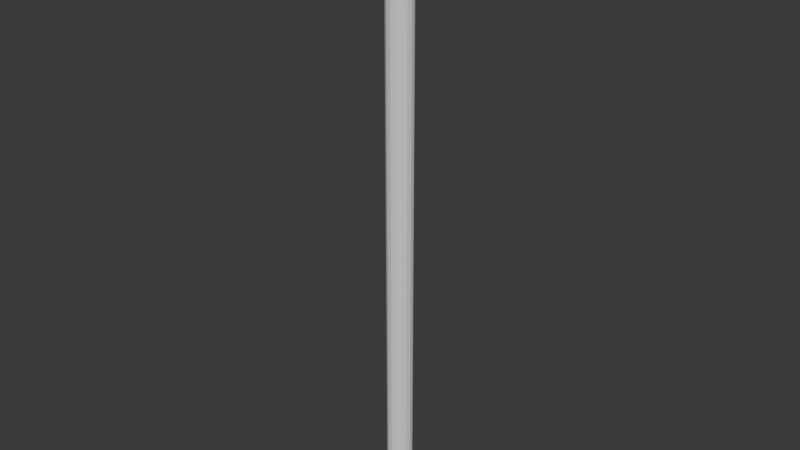 # Source: PILLAR_da_long_way.blend  (saved by Blender 4.4.32; exported with 4.5.12 LTS)
import bpy
from mathutils import Matrix  # noqa: F401  (used for matrix-valued properties, if any)

bpy.ops.wm.read_factory_settings(use_empty=True)
scene = bpy.context.scene
scene.name = 'Scene'

# ---- collections
col_collection = bpy.data.collections.new('Collection'); scene.collection.children.link(col_collection)

# ---- world
world_world = bpy.data.worlds.new('World'); scene.world = world_world
world_world.use_nodes = True; world_world.node_tree.nodes.clear()
_N = world_world.node_tree.nodes; _L = world_world.node_tree.links
n0 = _N.new('ShaderNodeOutputWorld'); n0.name = 'World Output'; n0.location = (300, 300)
n1 = _N.new('ShaderNodeBackground'); n1.name = 'Background'; n1.location = (10, 300)
n1.inputs[0].default_value = (0.05088, 0.05088, 0.05088, 1.0)
_L.new(n1.outputs[0], n0.inputs[0])
n0.is_active_output = True
world_world.color = (0.05088, 0.05088, 0.05088)
world_world.sun_shadow_jitter_overblur = 0.0

# ---- meshes
me_cylinder = bpy.data.meshes.new('Cylinder')
me_cylinder.from_pydata([(0.0, 1.0, 2.5), (0.0, 1.0, 48.3), (0.3827, 0.9239, 2.5), (0.7071, 0.7071, 2.5), (0.7071, 0.7071, 48.3), (0.9239, 0.3827, 2.5), (1.0, 0.0, 2.5), (1.0, 0.0, 48.3), (0.9239, -0.3827, 2.5), (0.7071, -0.7071, 2.5), (0.7071, -0.7071, 48.3), (0.3827, -0.9239, 2.5), (0.0, -1.0, 2.5), (0.0, -1.0, 48.3), (-0.3827, -0.9239, 2.5), (-0.7071, -0.7071, 2.5), (-0.9239, -0.3827, 2.5), (-1.0, 0.0, 2.5), (-0.9239, 0.3827, 2.5), (-0.9239, 0.3827, 48.3), (-0.7071, 0.7071, 2.5), (-0.3827, 0.9239, 2.5), (-0.3827, 0.9239, 48.3), (2.98e-09, 1.2, 2.3), (0.4592, 1.109, 2.3), (0.8485, 0.8485, 2.3), (1.109, 0.4592, 2.3), (1.2, 4.505e-09, 2.3), (1.109, -0.4592, 2.3), (0.8485, -0.8485, 2.3), (0.4592, -1.109, 2.3), (2.98e-09, -1.2, 2.3), (-0.4592, -1.109, 2.3), (-0.8485, -0.8485, 2.3), (-1.109, -0.4592, 2.3), (-1.2, 4.505e-09, 2.3), (-1.109, 0.4592, 2.3), (-0.8485, 0.8485, 2.3), (-0.4592, 1.109, 2.3), (8.305e-08, 1.05, 1.9), (0.4018, 0.9701, 1.9), (0.7425, 0.7425, 1.9), (0.9701, 0.4018, 1.9), (1.05, 3.912e-09, 1.9), (0.9701, -0.4018, 1.9), (0.7425, -0.7425, 1.9), (0.4018, -0.9701, 1.9), (8.305e-08, -1.05, 1.9), (-0.4018, -0.9701, 1.9), (-0.7425, -0.7425, 1.9), (-0.9701, -0.4018, 1.9), (-1.05, 3.912e-09, 1.9), (-0.9701, 0.4018, 1.9), (-0.7425, 0.7425, 1.9), (-0.4018, 0.9701, 1.9), (6.521e-08, 1.8, 1.2), (0.6888, 1.663, 1.2), (1.273, 1.273, 1.2), (1.663, 0.6888, 1.2), (1.8, 6.706e-09, 1.2), (1.663, -0.6888, 1.2), (1.273, -1.273, 1.2), (0.6888, -1.663, 1.2), (6.521e-08, -1.8, 1.2), (-0.6888, -1.663, 1.2), (-1.273, -1.273, 1.2), (-1.663, -0.6888, 1.2), (-1.8, 6.706e-09, 1.2), (-1.663, 0.6888, 1.2), (-1.273, 1.273, 1.2), (-0.6888, 1.663, 1.2), (5.56e-08, 1.8, 1.0), (0.6888, 1.663, 1.0), (1.273, 1.273, 1.0), (1.663, 0.6888, 1.0), (1.8, 6.706e-09, 1.0), (1.663, -0.6888, 1.0), (1.273, -1.273, 1.0), (0.6888, -1.663, 1.0), (5.56e-08, -1.8, 1.0), (-0.6888, -1.663, 1.0), (-1.273, -1.273, 1.0), (-1.663, -0.6888, 1.0), (-1.8, 6.706e-09, 1.0), (-1.663, 0.6888, 1.0), (-1.273, 1.273, 1.0), (-0.6888, 1.663, 1.0), (-1.109, 0.4592, 2.1), (-1.2, 4.505e-09, 2.1), (0.8485, -0.8485, 2.1), (1.109, -0.4592, 2.1), (-0.8485, 0.8485, 2.1), (0.4592, -1.109, 2.1), (-0.4592, 1.109, 2.1), (2.98e-09, -1.2, 2.1), (0.4592, 1.109, 2.1), (2.98e-09, 1.2, 2.1), (-0.4592, -1.109, 2.1), (0.8485, 0.8485, 2.1), (-0.8485, -0.8485, 2.1), (1.109, 0.4592, 2.1), (-1.109, -0.4592, 2.1), (1.2, 4.505e-09, 2.1), (0.3827, 0.9239, 48.3), (0.3827, -0.9239, 48.3), (-0.3827, -0.9239, 48.3), (-0.7071, 0.7071, 48.3), (0.9239, 0.3827, 48.3), (0.9239, -0.3827, 48.3), (-0.7071, -0.7071, 48.3), (-0.9239, -0.3827, 48.3), (-1.0, 0.0, 48.3), (0.0, 0.0, 48.3), (-2.0, -2.0, 0.0), (-2.0, -2.0, 1.0), (-2.0, 2.0, 0.0), (-2.0, 2.0, 1.0), (2.0, -2.0, 0.0), (2.0, -2.0, 1.0), (2.0, 2.0, 0.0), (2.0, 2.0, 1.0)], [], [(0, 1, 103, 2), (2, 103, 4, 3), (3, 4, 107, 5), (5, 107, 7, 6), (6, 7, 108, 8), (8, 108, 10, 9), (9, 10, 104, 11), (11, 104, 13, 12), (12, 13, 105, 14), (14, 105, 109, 15), (15, 109, 110, 16), (16, 110, 111, 17), (17, 111, 19, 18), (18, 19, 106, 20), (20, 106, 22, 21), (21, 22, 1, 0), (8, 9, 29, 28), (88, 87, 52, 51), (15, 16, 34, 33), (21, 0, 23, 38), (5, 6, 27, 26), (12, 14, 32, 31), (18, 20, 37, 36), (2, 3, 25, 24), (9, 11, 30, 29), (16, 17, 35, 34), (6, 8, 28, 27), (14, 15, 33, 32), (20, 21, 38, 37), (3, 5, 26, 25), (11, 12, 31, 30), (0, 2, 24, 23), (17, 18, 36, 35), (48, 49, 65, 64), (90, 89, 45, 44), (87, 91, 53, 52), (89, 92, 46, 45), (91, 93, 54, 53), (92, 94, 47, 46), (96, 95, 40, 39), (93, 96, 39, 54), (94, 97, 48, 47), (95, 98, 41, 40), (97, 99, 49, 48), (98, 100, 42, 41), (99, 101, 50, 49), (100, 102, 43, 42), (101, 88, 51, 50), (102, 90, 44, 43), (57, 58, 74, 73), (41, 42, 58, 57), (49, 50, 66, 65), (42, 43, 59, 58), (50, 51, 67, 66), (43, 44, 60, 59), (51, 52, 68, 67), (44, 45, 61, 60), (52, 53, 69, 68), (45, 46, 62, 61), (53, 54, 70, 69), (46, 47, 63, 62), (39, 40, 56, 55), (54, 39, 55, 70), (47, 48, 64, 63), (40, 41, 57, 56), (65, 66, 82, 81), (58, 59, 75, 74), (66, 67, 83, 82), (59, 60, 76, 75), (67, 68, 84, 83), (60, 61, 77, 76), (68, 69, 85, 84), (61, 62, 78, 77), (69, 70, 86, 85), (62, 63, 79, 78), (55, 56, 72, 71), (70, 55, 71, 86), (63, 64, 80, 79), (56, 57, 73, 72), (64, 65, 81, 80), (27, 28, 90, 102), (34, 35, 88, 101), (26, 27, 102, 100), (33, 34, 101, 99), (25, 26, 100, 98), (32, 33, 99, 97), (24, 25, 98, 95), (31, 32, 97, 94), (38, 23, 96, 93), (23, 24, 95, 96), (30, 31, 94, 92), (37, 38, 93, 91), (29, 30, 92, 89), (36, 37, 91, 87), (28, 29, 89, 90), (35, 36, 87, 88), (104, 10, 112), (22, 106, 112), (13, 104, 112), (103, 1, 112), (1, 22, 112), (105, 13, 112), (4, 103, 112), (109, 105, 112), (107, 4, 112), (110, 109, 112), (7, 107, 112), (111, 110, 112), (108, 7, 112), (19, 111, 112), (10, 108, 112), (106, 19, 112), (113, 114, 116, 115), (115, 116, 120, 119), (119, 120, 118, 117), (117, 118, 114, 113), (115, 119, 117, 113), (120, 116, 114, 118)])
_uv = me_cylinder.uv_layers.new(name='UVMap')
_uv.uv.foreach_set('vector', [1.0, 0.5, 1.0, 1.0, 0.9375, 1.0, 0.9375, 0.5, 0.9375, 0.5, 0.9375, 1.0, 0.875, 1.0, 0.875, 0.5, 0.875, 0.5, 0.875, 1.0, 0.8125, 1.0, 0.8125, 0.5, 0.8125, 0.5, 0.8125, 1.0, 0.75, 1.0, 0.75, 0.5, 0.75, 0.5, 0.75, 1.0, 0.6875, 1.0, 0.6875, 0.5, 0.6875, 0.5, 0.6875, 1.0, 0.625, 1.0, 0.625, 0.5, 0.625, 0.5, 0.625, 1.0, 0.5625, 1.0, 0.5625, 0.5, 0.5625, 0.5, 0.5625, 1.0, 0.5, 1.0, 0.5, 0.5, 0.5, 0.5, 0.5, 1.0, 0.4375, 1.0, 0.4375, 0.5, 0.4375, 0.5, 0.4375, 1.0, 0.375, 1.0, 0.375, 0.5, 0.375, 0.5, 0.375, 1.0, 0.3125, 1.0, 0.3125, 0.5, 0.3125, 0.5, 0.3125, 1.0, 0.25, 1.0, 0.25, 0.5, 0.25, 0.5, 0.25, 1.0, 0.1875, 1.0, 0.1875, 0.5, 0.1875, 0.5, 0.1875, 1.0, 0.125, 1.0, 0.125, 0.5, 0.125, 0.5, 0.125, 1.0, 0.0625, 1.0, 0.0625, 0.5, 0.0625, 0.5, 0.0625, 1.0, 0.0, 1.0, 0.0, 0.5, 0.6875, 0.5, 0.625, 0.5, 0.625, 0.5, 0.6875, 0.5, 0.25, 0.5, 0.1875, 0.5, 0.1875, 0.5, 0.25, 0.5, 0.375, 0.5, 0.3125, 0.5, 0.3125, 0.5, 0.375, 0.5, 0.0625, 0.5, 0.0, 0.5, 0.0, 0.5, 0.0625, 0.5, 0.8125, 0.5, 0.75, 0.5, 0.75, 0.5, 0.8125, 0.5, 0.5, 0.5, 0.4375, 0.5, 0.4375, 0.5, 0.5, 0.5, 0.1875, 0.5, 0.125, 0.5, 0.125, 0.5, 0.1875, 0.5, 0.9375, 0.5, 0.875, 0.5, 0.875, 0.5, 0.9375, 0.5, 0.625, 0.5, 0.5625, 0.5, 0.5625, 0.5, 0.625, 0.5, 0.3125, 0.5, 0.25, 0.5, 0.25, 0.5, 0.3125, 0.5, 0.75, 0.5, 0.6875, 0.5, 0.6875, 0.5, 0.75, 0.5, 0.4375, 0.5, 0.375, 0.5, 0.375, 0.5, 0.4375, 0.5, 0.125, 0.5, 0.0625, 0.5, 0.0625, 0.5, 0.125, 0.5, 0.875, 0.5, 0.8125, 0.5, 0.8125, 0.5, 0.875, 0.5, 0.5625, 0.5, 0.5, 0.5, 0.5, 0.5, 0.5625, 0.5, 1.0, 0.5, 0.9375, 0.5, 0.9375, 0.5, 1.0, 0.5, 0.25, 0.5, 0.1875, 0.5, 0.1875, 0.5, 0.25, 0.5, 0.4375, 0.5, 0.375, 0.5, 0.375, 0.5, 0.4375, 0.5, 0.6875, 0.5, 0.625, 0.5, 0.625, 0.5, 0.6875, 0.5, 0.1875, 0.5, 0.125, 0.5, 0.125, 0.5, 0.1875, 0.5, 0.625, 0.5, 0.5625, 0.5, 0.5625, 0.5, 0.625, 0.5, 0.125, 0.5, 0.0625, 0.5, 0.0625, 0.5, 0.125, 0.5, 0.5625, 0.5, 0.5, 0.5, 0.5, 0.5, 0.5625, 0.5, 1.0, 0.5, 0.9375, 0.5, 0.9375, 0.5, 1.0, 0.5, 0.0625, 0.5, 0.0, 0.5, 0.0, 0.5, 0.0625, 0.5, 0.5, 0.5, 0.4375, 0.5, 0.4375, 0.5, 0.5, 0.5, 0.9375, 0.5, 0.875, 0.5, 0.875, 0.5, 0.9375, 0.5, 0.4375, 0.5, 0.375, 0.5, 0.375, 0.5, 0.4375, 0.5, 0.875, 0.5, 0.8125, 0.5, 0.8125, 0.5, 0.875, 0.5, 0.375, 0.5, 0.3125, 0.5, 0.3125, 0.5, 0.375, 0.5, 0.8125, 0.5, 0.75, 0.5, 0.75, 0.5, 0.8125, 0.5, 0.3125, 0.5, 0.25, 0.5, 0.25, 0.5, 0.3125, 0.5, 0.75, 0.5, 0.6875, 0.5, 0.6875, 0.5, 0.75, 0.5, 0.875, 0.5, 0.8125, 0.5, 0.8125, 0.5, 0.875, 0.5, 0.875, 0.5, 0.8125, 0.5, 0.8125, 0.5, 0.875, 0.5, 0.375, 0.5, 0.3125, 0.5, 0.3125, 0.5, 0.375, 0.5, 0.8125, 0.5, 0.75, 0.5, 0.75, 0.5, 0.8125, 0.5, 0.3125, 0.5, 0.25, 0.5, 0.25, 0.5, 0.3125, 0.5, 0.75, 0.5, 0.6875, 0.5, 0.6875, 0.5, 0.75, 0.5, 0.25, 0.5, 0.1875, 0.5, 0.1875, 0.5, 0.25, 0.5, 0.6875, 0.5, 0.625, 0.5, 0.625, 0.5, 0.6875, 0.5, 0.1875, 0.5, 0.125, 0.5, 0.125, 0.5, 0.1875, 0.5, 0.625, 0.5, 0.5625, 0.5, 0.5625, 0.5, 0.625, 0.5, 0.125, 0.5, 0.0625, 0.5, 0.0625, 0.5, 0.125, 0.5, 0.5625, 0.5, 0.5, 0.5, 0.5, 0.5, 0.5625, 0.5, 1.0, 0.5, 0.9375, 0.5, 0.9375, 0.5, 1.0, 0.5, 0.0625, 0.5, 0.0, 0.5, 0.0, 0.5, 0.0625, 0.5, 0.5, 0.5, 0.4375, 0.5, 0.4375, 0.5, 0.5, 0.5, 0.9375, 0.5, 0.875, 0.5, 0.875, 0.5, 0.9375, 0.5, 0.375, 0.5, 0.3125, 0.5, 0.3125, 0.5, 0.375, 0.5, 0.8125, 0.5, 0.75, 0.5, 0.75, 0.5, 0.8125, 0.5, 0.3125, 0.5, 0.25, 0.5, 0.25, 0.5, 0.3125, 0.5, 0.75, 0.5, 0.6875, 0.5, 0.6875, 0.5, 0.75, 0.5, 0.25, 0.5, 0.1875, 0.5, 0.1875, 0.5, 0.25, 0.5, 0.6875, 0.5, 0.625, 0.5, 0.625, 0.5, 0.6875, 0.5, 0.1875, 0.5, 0.125, 0.5, 0.125, 0.5, 0.1875, 0.5, 0.625, 0.5, 0.5625, 0.5, 0.5625, 0.5, 0.625, 0.5, 0.125, 0.5, 0.0625, 0.5, 0.0625, 0.5, 0.125, 0.5, 0.5625, 0.5, 0.5, 0.5, 0.5, 0.5, 0.5625, 0.5, 1.0, 0.5, 0.9375, 0.5, 0.9375, 0.5, 1.0, 0.5, 0.0625, 0.5, 0.0, 0.5, 0.0, 0.5, 0.0625, 0.5, 0.5, 0.5, 0.4375, 0.5, 0.4375, 0.5, 0.5, 0.5, 0.9375, 0.5, 0.875, 0.5, 0.875, 0.5, 0.9375, 0.5, 0.4375, 0.5, 0.375, 0.5, 0.375, 0.5, 0.4375, 0.5, 0.75, 0.5, 0.6875, 0.5, 0.6875, 0.5, 0.75, 0.5, 0.3125, 0.5, 0.25, 0.5, 0.25, 0.5, 0.3125, 0.5, 0.8125, 0.5, 0.75, 0.5, 0.75, 0.5, 0.8125, 0.5, 0.375, 0.5, 0.3125, 0.5, 0.3125, 0.5, 0.375, 0.5, 0.875, 0.5, 0.8125, 0.5, 0.8125, 0.5, 0.875, 0.5, 0.4375, 0.5, 0.375, 0.5, 0.375, 0.5, 0.4375, 0.5, 0.9375, 0.5, 0.875, 0.5, 0.875, 0.5, 0.9375, 0.5, 0.5, 0.5, 0.4375, 0.5, 0.4375, 0.5, 0.5, 0.5, 0.0625, 0.5, 0.0, 0.5, 0.0, 0.5, 0.0625, 0.5, 1.0, 0.5, 0.9375, 0.5, 0.9375, 0.5, 1.0, 0.5, 0.5625, 0.5, 0.5, 0.5, 0.5, 0.5, 0.5625, 0.5, 0.125, 0.5, 0.0625, 0.5, 0.0625, 0.5, 0.125, 0.5, 0.625, 0.5, 0.5625, 0.5, 0.5625, 0.5, 0.625, 0.5, 0.1875, 0.5, 0.125, 0.5, 0.125, 0.5, 0.1875, 0.5, 0.6875, 0.5, 0.625, 0.5, 0.625, 0.5, 0.6875, 0.5, 0.25, 0.5, 0.1875, 0.5, 0.1875, 0.5, 0.25, 0.5, 0.5625, 1.0, 0.625, 1.0, 0.5625, 1.0, 0.0625, 1.0, 0.125, 1.0, 0.0625, 1.0, 0.5, 1.0, 0.5625, 1.0, 0.5, 1.0, 0.9375, 1.0, 1.0, 1.0, 0.9375, 1.0, 0.0, 1.0, 0.0625, 1.0, 0.0, 1.0, 0.4375, 1.0, 0.5, 1.0, 0.4375, 1.0, 0.875, 1.0, 0.9375, 1.0, 0.875, 1.0, 0.375, 1.0, 0.4375, 1.0, 0.375, 1.0, 0.8125, 1.0, 0.875, 1.0, 0.8125, 1.0, 0.3125, 1.0, 0.375, 1.0, 0.3125, 1.0, 0.75, 1.0, 0.8125, 1.0, 0.75, 1.0, 0.25, 1.0, 0.3125, 1.0, 0.25, 1.0, 0.6875, 1.0, 0.75, 1.0, 0.6875, 1.0, 0.1875, 1.0, 0.25, 1.0, 0.1875, 1.0, 0.625, 1.0, 0.6875, 1.0, 0.625, 1.0, 0.125, 1.0, 0.1875, 1.0, 0.125, 1.0, 0.375, 0.0, 0.625, 0.0, 0.625, 0.25, 0.375, 0.25, 0.375, 0.25, 0.625, 0.25, 0.625, 0.5, 0.375, 0.5, 0.375, 0.5, 0.625, 0.5, 0.625, 0.75, 0.375, 0.75, 0.375, 0.75, 0.625, 0.75, 0.625, 1.0, 0.375, 1.0, 0.125, 0.5, 0.375, 0.5, 0.375, 0.75, 0.125, 0.75, 0.625, 0.5, 0.875, 0.5, 0.875, 0.75, 0.625, 0.75])
me_cylinder.update()

# ---- objects
ob_cylinder = bpy.data.objects.new('Cylinder', me_cylinder)

# ---- transforms, parenting, visibility, modifiers, constraints
ob_cylinder.location = (0.0, 0.0, 0.0)

# ---- collection membership
col_collection.objects.link(ob_cylinder)

# ---- scene / render settings (as saved in the file)
scene.frame_start = 1; scene.frame_end = 250; scene.frame_set(1)
scene.render.engine = 'BLENDER_EEVEE_NEXT'
bpy.context.view_layer.update()

# ---- added for rendering (the .blend has no active camera and no usable light): camera, sun
cam_auto = bpy.data.cameras.new('AutoCamera')
cam_auto.lens = 50.0
cam_auto.sensor_width = 36.0
cam_auto.clip_end = 1000.0
ob_auto_camera = bpy.data.objects.new('AutoCamera', cam_auto)
scene.collection.objects.link(ob_auto_camera)
ob_auto_camera.location = (44.9933, -53.9919, 60.1443)
ob_auto_camera.rotation_euler = (1.09748, -7.21219e-08, 0.694738)
scene.camera = ob_auto_camera
light_auto_sun = bpy.data.lights.new('AutoSun', 'SUN')
light_auto_sun.energy = 3.0
light_auto_sun.angle = 0.0523599
ob_auto_sun = bpy.data.objects.new('AutoSun', light_auto_sun)
scene.collection.objects.link(ob_auto_sun)
ob_auto_sun.rotation_euler = (0.872665, 0.174533, 0.523599)
bpy.context.view_layer.update()
